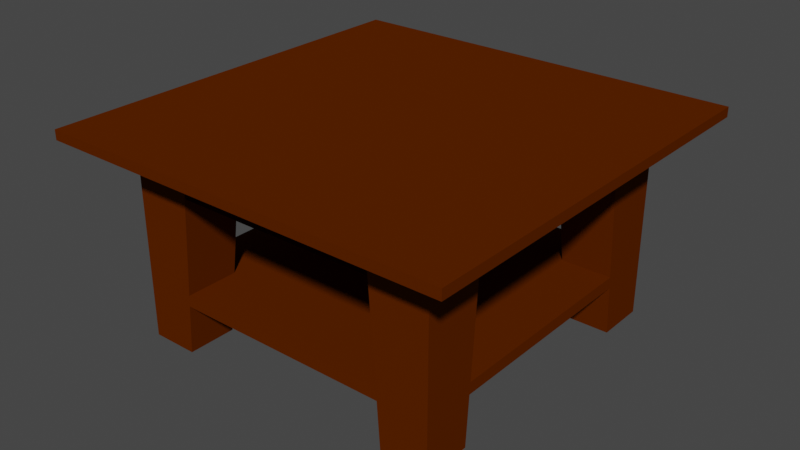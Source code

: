 # Source: CoffeeTable.blend  (saved by Blender 2.83.19; exported with 4.5.12 LTS)
import bpy
from mathutils import Matrix  # noqa: F401  (used for matrix-valued properties, if any)

bpy.ops.wm.read_factory_settings(use_empty=True)
scene = bpy.context.scene
scene.name = 'Scene'

# ---- collections
col_collection = bpy.data.collections.new('Collection'); scene.collection.children.link(col_collection)

# ---- materials (node trees are filled in below, after node groups)
mat_wood = bpy.data.materials.new('Wood')
mat_wood.alpha_threshold = 0.0
mat_wood.use_transparent_shadow = False
mat_wood.diffuse_color = (0.0999, 0.0185, 0.0, 1.0)
mat_wood.roughness = 0.6
mat_wood.specular_intensity = 1.0
mat_wood.line_color = (0.0, 0.0, 0.0, 1.0)

# ---- material node trees

# ---- world
world_world = bpy.data.worlds.new('World'); scene.world = world_world
world_world.use_nodes = True; world_world.node_tree.nodes.clear()
_N = world_world.node_tree.nodes; _L = world_world.node_tree.links
n0 = _N.new('ShaderNodeOutputWorld'); n0.name = 'World Output'; n0.location = (300, 300)
n1 = _N.new('ShaderNodeBackground'); n1.name = 'Background'; n1.location = (10, 300)
n1.inputs[0].default_value = (0.05088, 0.05088, 0.05088, 1.0)
_L.new(n1.outputs[0], n0.inputs[0])
n0.is_active_output = True
world_world.color = (0.05088, 0.05088, 0.05088)
world_world.use_sun_shadow = False
world_world.sun_shadow_jitter_overblur = 0.0

# ---- meshes
me_leg1 = bpy.data.meshes.new('Leg1')
me_leg1.from_pydata([(0.9667, 0.9663, 0.766), (0.9667, 0.9663, -0.434), (0.9667, 0.6675, -0.434), (0.9667, 0.585, 0.766), (0.6833, 0.9663, -0.434), (0.6, 0.9663, 0.766), (0.6833, 0.6675, -0.434), (0.9667, 0.6018, 0.522), (0.6169, 0.9663, 0.522), (0.6169, 0.6018, 0.522), (0.9667, 0.642, -0.06383), (0.6576, 0.642, -0.06383), (0.6576, 0.9663, -0.06383), (0.9667, 0.6468, -0.1335), (0.6625, 0.6468, -0.1335), (0.6625, 0.9663, -0.1335)], [], [(2, 6, 4, 1), (2, 13, 14, 6), (9, 8, 12, 11), (11, 10, 7, 9), (1, 0, 3, 7, 10, 13, 2), (14, 15, 4, 6), (0, 1, 4, 15, 12, 8, 5)])
_uv = me_leg1.uv_layers.new(name='UVMap')
_uv.uv.foreach_set('vector', [0.375, 0.5437, 0.3333, 0.5437, 0.3333, 0.5, 0.375, 0.5, 0.0, 0.0, 0.0, 0.0, 0.0, 0.0, 0.0, 0.0, 0.0, 0.0, 0.5742, 0.4583, 0.4521, 0.4583, 0.0, 0.0, 0.0, 0.0, 0.0, 0.0, 0.0, 0.0, 0.0, 0.0, 0.375, 0.5, 0.625, 0.5, 0.0, 0.0, 0.07624, 0.1106, 0.2593, 0.376, 0.2811, 0.4076, 0.375, 0.5437, 0.0, 0.0, 0.4376, 0.4583, 0.375, 0.4583, 0.0, 0.0, 0.625, 0.5, 0.375, 0.5, 0.375, 0.4583, 0.4376, 0.4583, 0.4521, 0.4583, 0.5742, 0.4583, 0.625, 0.4583])
me_leg1.materials.append(mat_wood)
me_leg1.use_remesh_preserve_volume = False
me_leg1.use_remesh_preserve_attributes = False
me_leg1.use_mirror_vertex_groups = False
me_leg1.update()
me_top = bpy.data.meshes.new('Top')
me_top.from_pydata([(0.9667, 0.9663, 0.766), (0.9667, -0.9663, 0.766), (-0.9667, 0.9663, 0.766), (-0.9667, -0.9663, 0.766), (-0.9667, 0.585, 0.766), (0.9667, 0.585, 0.766), (-0.9667, -0.585, 0.766), (0.9667, -0.585, 0.766), (-0.6, 0.9663, 0.766), (-0.6, 0.585, 0.766), (0.6, 0.9663, 0.766), (0.6, 0.585, 0.766), (-0.6, -0.9663, 0.766), (0.6, -0.9663, 0.766), (-0.6, -0.585, 0.766), (0.6, -0.585, 0.766), (1.25, 1.25, 0.766), (1.25, 1.25, 0.826), (1.25, -1.25, 0.766), (-1.25, 1.25, 0.766), (-1.25, 1.25, 0.826), (1.25, -1.25, 0.826), (-1.25, -1.25, 0.766), (-1.25, -1.25, 0.826), (-0.9667, -0.6018, 0.522), (-0.6169, -0.9663, 0.522), (-0.9667, 0.6018, 0.522), (0.9667, -0.6018, 0.522), (0.6169, -0.9663, 0.522), (-0.6169, 0.9663, 0.522), (0.9667, 0.6018, 0.522), (0.6169, 0.9663, 0.522), (-0.6169, 0.6018, 0.522), (-0.6169, -0.6018, 0.522), (0.6169, 0.6018, 0.522), (0.6169, -0.6018, 0.522), (0.3, -0.585, 0.766), (-0.3, -0.585, 0.766), (0.3, 0.585, 0.766), (0.3, 0.9663, 0.766), (-0.3, 0.585, 0.766), (0.3, -0.9663, 0.766), (0.6, 0.3474, 0.766), (0.6, -0.3474, 0.766), (-0.3, 0.9663, 0.766), (-0.3, -0.9663, 0.766), (-0.6, 0.3474, 0.766), (-0.6, -0.3474, 0.766), (0.9667, 0.3474, 0.766), (0.9667, -0.3474, 0.766), (-0.9667, 0.3474, 0.766), (-0.9667, -0.3474, 0.766), (0.0, 0.6018, 0.522), (0.0, 0.9663, 0.522), (0.3, 0.585, 0.767), (0.6177, 0.6018, 0.5224), (0.6177, 0.9663, 0.5224), (0.3, 0.9663, 0.767), (0.0, 0.9663, 0.523), (0.0, 0.6018, 0.523), (0.6169, 0.9663, 0.5214), (-0.3, 0.585, 0.767), (0.0, -0.6018, 0.522), (0.0, -0.9663, 0.522), (0.3, -0.585, 0.767), (0.6177, -0.6018, 0.5224), (0.6177, -0.9663, 0.5224), (0.3, -0.9663, 0.767), (-0.6177, 0.6018, 0.5224), (-0.6177, 0.9663, 0.5224), (-0.3, 0.9663, 0.767), (0.0, -0.9663, 0.523), (0.0, -0.6018, 0.523), (0.6169, -0.9663, 0.5214), (0.6169, 0.0, 0.522), (0.9667, 0.0, 0.522), (0.9667, -0.3462, 0.766), (0.9667, -0.6009, 0.5217), (0.6169, -0.6009, 0.5217), (0.6, -0.3462, 0.766), (0.9667, 0.3475, 0.767), (0.9667, 0.6026, 0.5223), (0.6169, 0.6026, 0.5223), (0.6, 0.3475, 0.767), (0.9667, 0.0, 0.5229), (0.6169, 0.0, 0.5229), (0.6169, 0.6018, 0.5214), (0.9667, 0.6018, 0.5214), (0.9667, -0.6018, 0.5214), (0.6169, -0.6018, 0.5214), (-0.6169, 0.9663, 0.5214), (-0.3, -0.585, 0.767), (-0.6177, -0.6018, 0.5224), (-0.6177, -0.9663, 0.5224), (-0.3, -0.9663, 0.767), (-0.6169, -0.9663, 0.5214), (-0.6169, 0.0, 0.522), (-0.9667, 0.0, 0.522), (-0.9667, -0.3462, 0.766), (-0.9667, -0.6009, 0.5217), (-0.6169, -0.6009, 0.5217), (-0.6, -0.3462, 0.766), (-0.9667, 0.3475, 0.767), (-0.9667, 0.6026, 0.5223), (-0.6169, 0.6026, 0.5223), (-0.6, 0.3475, 0.767), (-0.9667, 0.0, 0.5229), (-0.6169, 0.0, 0.5229), (-0.6169, 0.6018, 0.5214), (-0.9667, 0.6018, 0.5214), (-0.9667, -0.6018, 0.5214), (-0.6169, -0.6018, 0.5214)], [], [(32, 9, 4, 26), (63, 25, 95, 73, 28), (13, 15, 35, 28), (90, 60, 86, 108), (33, 24, 6, 14), (12, 25, 33, 14), (10, 31, 34, 11), (26, 109, 110, 24, 97), (61, 70, 69, 68), (31, 39, 53, 44, 29, 69, 70, 58, 57, 56), (40, 32, 29, 44), (20, 17, 16, 19), (45, 37, 62, 63), (35, 15, 7, 27), (34, 30, 5, 11), (8, 9, 32, 29), (60, 90, 29, 53, 31), (70, 61, 59, 58), (3, 12, 14, 37, 45, 41, 13, 1, 18, 22, 19, 16, 0, 10, 11, 38, 39, 44, 8, 2, 4, 50, 51, 6), (36, 35, 28, 41), (41, 63, 62, 36), (29, 32, 52, 53), (37, 33, 92, 91), (23, 22, 18, 21), (37, 45, 25, 33), (44, 53, 52, 40), (110, 109, 108, 111), (33, 25, 93, 92), (38, 39, 31, 34), (31, 53, 52, 34), (39, 38, 52, 53), (54, 55, 56, 57), (57, 58, 59, 54), (21, 18, 16, 17), (32, 68, 69, 29), (40, 61, 68, 32), (44, 39, 38, 11, 5, 0, 16, 18, 1, 7, 15, 13, 41, 45, 37, 14, 6, 51, 50, 4, 9, 8), (52, 59, 61, 40), (52, 38, 54, 59), (38, 34, 55, 54), (34, 31, 56, 55), (25, 63, 62, 33), (29, 90, 108, 32), (31, 34, 86, 60), (32, 108, 86, 34, 52), (45, 63, 41, 28, 66, 67, 71, 94, 93, 25), (28, 35, 62, 63), (62, 37, 91, 72), (94, 71, 72, 91), (21, 17, 20, 23), (64, 67, 66, 65), (67, 64, 72, 71), (88, 89, 86, 87), (23, 20, 19, 22), (25, 33, 111, 95), (62, 72, 64, 36), (36, 64, 65, 35), (35, 65, 66, 28), (35, 74, 34, 86, 89), (51, 47, 33, 24), (33, 62, 35, 89, 111), (97, 96, 32, 26), (28, 73, 89, 35), (95, 111, 89, 73), (50, 26, 32, 46), (24, 33, 96, 97), (91, 92, 93, 94), (75, 30, 34, 74), (27, 75, 74, 35), (49, 27, 35, 43), (48, 42, 34, 30), (49, 43, 74, 75), (42, 48, 75, 74), (76, 79, 78, 77), (80, 81, 82, 83), (76, 84, 85, 79), (83, 85, 84, 80), (49, 75, 48, 30, 81, 80, 84, 76), (35, 78, 79, 43), (74, 43, 79, 85, 83, 82, 34, 42), (30, 34, 82, 81), (49, 76, 77, 27), (27, 77, 78, 35), (30, 75, 27, 88, 87), (34, 30, 87, 86), (27, 35, 89, 88), (51, 97, 96, 47), (46, 96, 97, 50), (98, 99, 100, 101), (102, 105, 104, 103), (98, 101, 107, 106), (105, 102, 106, 107), (51, 98, 106, 102, 103, 26, 50, 97), (33, 47, 101, 100), (107, 101, 47, 96, 46, 32, 104, 105), (26, 103, 104, 32), (51, 24, 99, 98), (24, 33, 100, 99), (32, 108, 109, 26), (33, 111, 108, 32, 96), (24, 110, 111, 33)])
_uv = me_top.uv_layers.new(name='UVMap')
_uv.uv.foreach_set('vector', [0.0, 0.0, 0.0, 0.0, 0.0, 0.0, 0.0, 0.0, 0.5742, 0.375, 0.5742, 0.4583, 0.5742, 0.4583, 0.5742, 0.4583, 0.5742, 0.4583, 0.625, 0.4583, 0.0, 0.0, 0.0, 0.0, 0.5742, 0.4583, 0.5742, 0.4583, 0.5742, 0.4583, 0.0, 0.0, 0.0, 0.0, 0.0, 0.0, 0.0, 0.0, 0.0, 0.0, 0.0, 0.0, 0.625, 0.4583, 0.5742, 0.4583, 0.0, 0.0, 0.0, 0.0, 0.625, 0.4583, 0.5742, 0.4583, 0.0, 0.0, 0.0, 0.0, 0.0, 0.0, 0.0, 0.0, 0.0, 0.0, 0.0, 0.0, 0.0, 0.0, 0.0, 0.0, 0.625, 0.4167, 0.5742, 0.4583, 0.0, 0.0, 0.5742, 0.4583, 0.625, 0.4167, 0.5742, 0.375, 0.625, 0.4167, 0.5742, 0.4583, 0.5742, 0.4583, 0.625, 0.4167, 0.5742, 0.375, 0.625, 0.4167, 0.5742, 0.4583, 0.0, 0.0, 0.0, 0.0, 0.5742, 0.4583, 0.625, 0.4167, 0.625, 0.5, 0.625, 0.5, 0.625, 0.5, 0.625, 0.5, 0.625, 0.4167, 0.0, 0.0, 0.0, 0.0, 0.5742, 0.375, 0.0, 0.0, 0.0, 0.0, 0.0, 0.0, 0.0, 0.0, 0.0, 0.0, 0.0, 0.0, 0.0, 0.0, 0.0, 0.0, 0.625, 0.4583, 0.0, 0.0, 0.0, 0.0, 0.5742, 0.4583, 0.5742, 0.4583, 0.5742, 0.4583, 0.5742, 0.4583, 0.5742, 0.375, 0.5742, 0.4583, 0.625, 0.4167, 0.0, 0.0, 0.0, 0.0, 0.5742, 0.375, 0.625, 0.5, 0.625, 0.4583, 0.0, 0.0, 0.0, 0.0, 0.625, 0.4167, 0.625, 0.4167, 0.625, 0.4583, 0.625, 0.5, 0.625, 0.5, 0.625, 0.5, 0.625, 0.5, 0.625, 0.5, 0.625, 0.5, 0.625, 0.4583, 0.0, 0.0, 0.0, 0.0, 0.625, 0.4167, 0.625, 0.4167, 0.625, 0.4583, 0.625, 0.5, 0.0, 0.0, 0.0, 0.0, 0.0, 0.0, 0.0, 0.0, 0.0, 0.0, 0.0, 0.0, 0.5742, 0.4583, 0.625, 0.4167, 0.625, 0.4167, 0.5742, 0.375, 0.0, 0.0, 0.0, 0.0, 0.5742, 0.4583, 0.0, 0.0, 0.0, 0.0, 0.5742, 0.375, 0.0, 0.0, 0.0, 0.0, 0.0, 0.0, 0.0, 0.0, 0.625, 0.5, 0.625, 0.5, 0.625, 0.5, 0.625, 0.5, 0.0, 0.0, 0.625, 0.4167, 0.5742, 0.4583, 0.0, 0.0, 0.625, 0.4167, 0.5742, 0.375, 0.0, 0.0, 0.0, 0.0, 0.0, 0.0, 0.0, 0.0, 0.0, 0.0, 0.0, 0.0, 0.0, 0.0, 0.5742, 0.4583, 0.5742, 0.4583, 0.0, 0.0, 0.0, 0.0, 0.625, 0.4167, 0.5742, 0.4583, 0.0, 0.0, 0.5742, 0.4583, 0.5742, 0.375, 0.0, 0.0, 0.0, 0.0, 0.625, 0.4167, 0.0, 0.0, 0.0, 0.0, 0.5742, 0.375, 0.0, 0.0, 0.0, 0.0, 0.5742, 0.4583, 0.625, 0.4167, 0.625, 0.4167, 0.5742, 0.375, 0.0, 0.0, 0.0, 0.0, 0.625, 0.5, 0.625, 0.5, 0.625, 0.5, 0.625, 0.5, 0.0, 0.0, 0.0, 0.0, 0.5742, 0.4583, 0.5742, 0.4583, 0.0, 0.0, 0.0, 0.0, 0.0, 0.0, 0.0, 0.0, 0.625, 0.4167, 0.625, 0.4167, 0.0, 0.0, 0.0, 0.0, 0.0, 0.0, 0.625, 0.5, 0.625, 0.5, 0.625, 0.5, 0.625, 0.5, 0.0, 0.0, 0.0, 0.0, 0.625, 0.4583, 0.625, 0.4167, 0.625, 0.4167, 0.0, 0.0, 0.0, 0.0, 0.0, 0.0, 0.0, 0.0, 0.0, 0.0, 0.0, 0.0, 0.0, 0.0, 0.625, 0.4583, 0.0, 0.0, 0.0, 0.0, 0.0, 0.0, 0.0, 0.0, 0.0, 0.0, 0.0, 0.0, 0.0, 0.0, 0.0, 0.0, 0.0, 0.0, 0.0, 0.0, 0.0, 0.0, 0.0, 0.0, 0.0, 0.0, 0.5742, 0.4583, 0.5742, 0.4583, 0.0, 0.0, 0.5742, 0.4583, 0.5742, 0.375, 0.0, 0.0, 0.0, 0.0, 0.5742, 0.4583, 0.5742, 0.4583, 0.0, 0.0, 0.0, 0.0, 0.5742, 0.4583, 0.0, 0.0, 0.0, 0.0, 0.5742, 0.4583, 0.0, 0.0, 0.0, 0.0, 0.0, 0.0, 0.0, 0.0, 0.0, 0.0, 0.625, 0.4167, 0.5742, 0.375, 0.625, 0.4167, 0.5742, 0.4583, 0.5742, 0.4583, 0.625, 0.4167, 0.5742, 0.375, 0.625, 0.4167, 0.5742, 0.4583, 0.5742, 0.4583, 0.5742, 0.4583, 0.0, 0.0, 0.0, 0.0, 0.5742, 0.375, 0.0, 0.0, 0.0, 0.0, 0.0, 0.0, 0.0, 0.0, 0.625, 0.4167, 0.5742, 0.375, 0.0, 0.0, 0.0, 0.0, 0.625, 0.5, 0.625, 0.5, 0.625, 0.5, 0.625, 0.5, 0.0, 0.0, 0.625, 0.4167, 0.5742, 0.4583, 0.0, 0.0, 0.625, 0.4167, 0.0, 0.0, 0.0, 0.0, 0.5742, 0.375, 0.0, 0.0, 0.0, 0.0, 0.0, 0.0, 0.0, 0.0, 0.625, 0.5, 0.625, 0.5, 0.625, 0.5, 0.625, 0.5, 0.5742, 0.4583, 0.0, 0.0, 0.0, 0.0, 0.5742, 0.4583, 0.0, 0.0, 0.0, 0.0, 0.0, 0.0, 0.0, 0.0, 0.0, 0.0, 0.0, 0.0, 0.0, 0.0, 0.0, 0.0, 0.0, 0.0, 0.0, 0.0, 0.5742, 0.4583, 0.5742, 0.4583, 0.0, 0.0, 0.0, 0.0, 0.0, 0.0, 0.0, 0.0, 0.0, 0.0, 0.0, 0.0, 0.0, 0.0, 0.0, 0.0, 0.0, 0.0, 0.0, 0.0, 0.0, 0.0, 0.0, 0.0, 0.0, 0.0, 0.0, 0.0, 0.0, 0.0, 0.0, 0.0, 0.0, 0.0, 0.0, 0.0, 0.5742, 0.4583, 0.5742, 0.4583, 0.0, 0.0, 0.0, 0.0, 0.5742, 0.4583, 0.0, 0.0, 0.0, 0.0, 0.5742, 0.4583, 0.0, 0.0, 0.0, 0.0, 0.0, 0.0, 0.0, 0.0, 0.0, 0.0, 0.0, 0.0, 0.0, 0.0, 0.0, 0.0, 0.0, 0.0, 0.0, 0.0, 0.5742, 0.4583, 0.625, 0.4167, 0.0, 0.0, 0.0, 0.0, 0.0, 0.0, 0.0, 0.0, 0.0, 0.0, 0.0, 0.0, 0.0, 0.0, 0.0, 0.0, 0.0, 0.0, 0.0, 0.0, 0.0, 0.0, 0.0, 0.0, 0.0, 0.0, 0.0, 0.0, 0.0, 0.0, 0.0, 0.0, 0.0, 0.0, 0.0, 0.0, 0.0, 0.0, 0.0, 0.0, 0.0, 0.0, 0.0, 0.0, 0.0, 0.0, 0.0, 0.0, 0.0, 0.0, 0.0, 0.0, 0.0, 0.0, 0.0, 0.0, 0.0, 0.0, 0.0, 0.0, 0.0, 0.0, 0.0, 0.0, 0.0, 0.0, 0.0, 0.0, 0.0, 0.0, 0.0, 0.0, 0.0, 0.0, 0.0, 0.0, 0.0, 0.0, 0.0, 0.0, 0.0, 0.0, 0.0, 0.0, 0.0, 0.0, 0.0, 0.0, 0.0, 0.0, 0.0, 0.0, 0.0, 0.0, 0.0, 0.0, 0.0, 0.0, 0.0, 0.0, 0.0, 0.0, 0.0, 0.0, 0.0, 0.0, 0.0, 0.0, 0.0, 0.0, 0.0, 0.0, 0.0, 0.0, 0.0, 0.0, 0.0, 0.0, 0.0, 0.0, 0.0, 0.0, 0.0, 0.0, 0.0, 0.0, 0.0, 0.0, 0.0, 0.0, 0.0, 0.0, 0.0, 0.0, 0.0, 0.0, 0.0, 0.0, 0.0, 0.0, 0.0, 0.0, 0.0, 0.0, 0.0, 0.0, 0.0, 0.0, 0.0, 0.0, 0.0, 0.0, 0.0, 0.0, 0.0, 0.0, 0.0, 0.0, 0.0, 0.0, 0.0, 0.0, 0.0, 0.0, 0.0, 0.0, 0.0, 0.0, 0.0, 0.0, 0.0, 0.0, 0.0, 0.0, 0.0, 0.0, 0.0, 0.0, 0.0, 0.0, 0.0, 0.0, 0.0, 0.0, 0.0, 0.0, 0.0, 0.0, 0.0, 0.0, 0.0, 0.0, 0.0, 0.0, 0.0, 0.0, 0.0, 0.0, 0.0, 0.0, 0.0, 0.0, 0.0, 0.0, 0.0, 0.0, 0.0, 0.0, 0.0, 0.0, 0.0, 0.0, 0.0, 0.0, 0.0, 0.0, 0.0, 0.0, 0.0, 0.0, 0.0, 0.0, 0.0, 0.0, 0.0, 0.0, 0.0, 0.0, 0.0, 0.0, 0.0, 0.0, 0.0, 0.0, 0.0, 0.0, 0.0, 0.0, 0.0, 0.0, 0.0, 0.0, 0.0, 0.0, 0.0, 0.0, 0.0, 0.0, 0.0, 0.0, 0.0, 0.0, 0.0, 0.0, 0.0, 0.0, 0.0, 0.0, 0.0, 0.0, 0.0, 0.0, 0.0, 0.0, 0.0, 0.0, 0.0, 0.0, 0.0, 0.0, 0.0, 0.0, 0.0, 0.0, 0.0, 0.0, 0.0, 0.0, 0.0, 0.0, 0.0, 0.0, 0.0, 0.0, 0.0, 0.0, 0.0, 0.0, 0.0, 0.0, 0.0, 0.0, 0.0, 0.0, 0.0, 0.0, 0.0, 0.0, 0.0, 0.0, 0.0, 0.0, 0.0, 0.0, 0.0, 0.0, 0.0, 0.0])
me_top.materials.append(mat_wood)
me_top.use_remesh_preserve_volume = False
me_top.use_remesh_preserve_attributes = False
me_top.use_mirror_vertex_groups = False
me_top.update()
me_shelf = bpy.data.meshes.new('Shelf')
me_shelf.from_pydata([(-0.6169, -0.6018, 0.522), (0.6576, -0.642, -0.06383), (-0.6576, 0.9663, -0.06383), (0.9667, 0.642, -0.06383), (-0.6576, -0.642, -0.06383), (-0.6576, -0.9663, -0.06383), (-0.6576, 0.642, -0.06383), (-0.9667, -0.642, -0.06383), (0.6576, 0.642, -0.06383), (0.9667, -0.642, -0.06383), (0.6576, -0.9663, -0.06383), (0.6576, 0.9663, -0.06383), (-0.9667, 0.642, -0.06383), (0.6625, -0.6468, -0.1335), (-0.6625, 0.9663, -0.1335), (0.9667, 0.6468, -0.1335), (-0.6625, -0.6468, -0.1335), (-0.6625, -0.9663, -0.1335), (-0.6625, 0.6468, -0.1335), (-0.9667, -0.6468, -0.1335), (0.6625, 0.6468, -0.1335), (0.9667, -0.6468, -0.1335), (0.6625, -0.9663, -0.1335), (0.6625, 0.9663, -0.1335), (-0.9667, 0.6468, -0.1335)], [(0, 4)], [(4, 16, 17, 5), (8, 20, 23, 11), (10, 22, 13, 1), (2, 14, 18, 6), (24, 12, 6, 18), (20, 8, 3, 15), (21, 9, 1, 13), (16, 4, 7, 19), (20, 15, 21, 13, 22, 17, 16, 19, 24, 18, 14, 23), (12, 24, 19, 7), (2, 11, 23, 14), (9, 21, 15, 3), (10, 5, 17, 22), (4, 5, 10, 1, 9, 3, 8, 11, 2, 6, 12, 7)])
_uv = me_shelf.uv_layers.new(name='UVMap')
_uv.uv.foreach_set('vector', [0.0, 0.0, 0.0, 0.0, 0.4376, 0.4583, 0.4521, 0.4583, 0.0, 0.0, 0.0, 0.0, 0.4376, 0.4583, 0.4521, 0.4583, 0.4521, 0.4583, 0.4376, 0.4583, 0.0, 0.0, 0.0, 0.0, 0.4521, 0.4583, 0.4376, 0.4583, 0.0, 0.0, 0.0, 0.0, 0.0, 0.0, 0.0, 0.0, 0.0, 0.0, 0.0, 0.0, 0.0, 0.0, 0.0, 0.0, 0.0, 0.0, 0.0, 0.0, 0.0, 0.0, 0.0, 0.0, 0.0, 0.0, 0.0, 0.0, 0.0, 0.0, 0.0, 0.0, 0.0, 0.0, 0.0, 0.0, 0.0, 0.0, 0.0, 0.0, 0.0, 0.0, 0.0, 0.0, 0.4376, 0.4583, 0.4376, 0.4583, 0.0, 0.0, 0.0, 0.0, 0.0, 0.0, 0.0, 0.0, 0.4376, 0.4583, 0.4376, 0.4583, 0.0, 0.0, 0.0, 0.0, 0.0, 0.0, 0.0, 0.0, 0.0, 0.0, 0.0, 0.0, 0.0, 0.0, 0.0, 0.0, 0.0, 0.0, 0.0, 0.0, 0.0, 0.0, 0.0, 0.0, 0.0, 0.0, 0.0, 0.0, 0.0, 0.0, 0.0, 0.0, 0.0, 0.0, 0.0, 0.0, 0.0, 0.0, 0.0, 0.0, 0.0, 0.0, 0.0, 0.0, 0.0, 0.0, 0.0, 0.0, 0.0, 0.0, 0.0, 0.0, 0.0, 0.0, 0.0, 0.0])
me_shelf.materials.append(mat_wood)
me_shelf.use_remesh_preserve_volume = False
me_shelf.use_remesh_preserve_attributes = False
me_shelf.use_mirror_vertex_groups = False
me_shelf.update()
me_leg2 = bpy.data.meshes.new('Leg2')
me_leg2.from_pydata([(0.9667, -0.9663, 0.766), (0.6, -0.9663, 0.766), (0.9667, -0.585, 0.766), (0.9667, -0.9663, -0.434), (0.9667, -0.6675, -0.434), (0.6833, -0.9663, -0.434), (0.6833, -0.6675, -0.434), (0.6625, -0.9663, -0.1335), (0.6576, -0.9663, -0.06383), (0.6625, -0.6468, -0.1335), (0.9667, -0.6468, -0.1335), (0.9667, -0.642, -0.06383), (0.9667, -0.6018, 0.522), (0.6576, -0.642, -0.06383), (0.6169, -0.6018, 0.522), (0.6169, -0.9663, 0.522)], [], [(7, 5, 3, 0, 1, 15, 8), (0, 3, 4, 10, 11, 12, 2), (4, 3, 5, 6), (7, 9, 6, 5), (4, 6, 9, 10), (11, 13, 14, 12), (14, 13, 8, 15)])
_uv = me_leg2.uv_layers.new(name='UVMap')
_uv.uv.foreach_set('vector', [0.4376, 0.4583, 0.375, 0.4583, 0.375, 0.5, 0.625, 0.5, 0.625, 0.4583, 0.5742, 0.4583, 0.4521, 0.4583, 0.625, 0.5, 0.375, 0.5, 0.375, 0.5437, 0.2811, 0.4076, 0.2593, 0.376, 0.07624, 0.1106, 0.0, 0.0, 0.375, 0.5437, 0.375, 0.5, 0.3333, 0.5, 0.3333, 0.5437, 0.4376, 0.4583, 0.0, 0.0, 0.0, 0.0, 0.375, 0.4583, 0.0, 0.0, 0.0, 0.0, 0.0, 0.0, 0.0, 0.0, 0.0, 0.0, 0.0, 0.0, 0.0, 0.0, 0.0, 0.0, 0.0, 0.0, 0.0, 0.0, 0.4521, 0.4583, 0.5742, 0.4583])
me_leg2.materials.append(mat_wood)
me_leg2.use_remesh_preserve_volume = False
me_leg2.use_remesh_preserve_attributes = False
me_leg2.use_mirror_vertex_groups = False
me_leg2.update()
me_leg3 = bpy.data.meshes.new('Leg3')
me_leg3.from_pydata([(-0.9667, 0.9663, 0.766), (-0.9667, 0.585, 0.766), (-0.6, 0.9663, 0.766), (-0.9667, 0.9663, -0.434), (-0.9667, 0.6675, -0.434), (-0.6833, 0.9663, -0.434), (-0.6625, 0.9663, -0.1335), (-0.6833, 0.6675, -0.434), (-0.6625, 0.6468, -0.1335), (-0.9667, 0.6468, -0.1335), (-0.9667, 0.642, -0.06383), (-0.9667, 0.6018, 0.522), (-0.6576, 0.642, -0.06383), (-0.6169, 0.6018, 0.522), (-0.6576, 0.9663, -0.06383), (-0.6169, 0.9663, 0.522)], [], [(0, 3, 4, 9, 10, 11, 1), (3, 0, 2, 15, 14, 6, 5), (4, 3, 5, 7), (6, 8, 7, 5), (4, 7, 8, 9), (10, 12, 13, 11), (13, 12, 14, 15)])
_uv = me_leg3.uv_layers.new(name='UVMap')
_uv.uv.foreach_set('vector', [0.625, 0.5, 0.375, 0.5, 0.375, 0.5437, 0.2811, 0.4076, 0.2593, 0.376, 0.07624, 0.1106, 0.0, 0.0, 0.375, 0.5, 0.625, 0.5, 0.625, 0.4583, 0.5742, 0.4583, 0.4521, 0.4583, 0.4376, 0.4583, 0.375, 0.4583, 0.375, 0.5437, 0.375, 0.5, 0.3333, 0.5, 0.3333, 0.5437, 0.4376, 0.4583, 0.0, 0.0, 0.0, 0.0, 0.375, 0.4583, 0.0, 0.0, 0.0, 0.0, 0.0, 0.0, 0.0, 0.0, 0.0, 0.0, 0.0, 0.0, 0.0, 0.0, 0.0, 0.0, 0.0, 0.0, 0.0, 0.0, 0.4521, 0.4583, 0.5742, 0.4583])
me_leg3.materials.append(mat_wood)
me_leg3.use_remesh_preserve_volume = False
me_leg3.use_remesh_preserve_attributes = False
me_leg3.use_mirror_vertex_groups = False
me_leg3.update()
me_leg4 = bpy.data.meshes.new('Leg4')
me_leg4.from_pydata([(-0.9667, -0.9663, 0.766), (-0.6, -0.9663, 0.766), (-0.9667, -0.585, 0.766), (-0.9667, -0.9663, -0.434), (-0.9667, -0.6675, -0.434), (-0.6833, -0.9663, -0.434), (-0.6833, -0.6675, -0.434), (-0.6625, -0.9663, -0.1335), (-0.6576, -0.9663, -0.06383), (-0.6625, -0.6468, -0.1335), (-0.9667, -0.6468, -0.1335), (-0.9667, -0.642, -0.06383), (-0.9667, -0.6018, 0.522), (-0.6576, -0.642, -0.06383), (-0.6169, -0.6018, 0.522), (-0.6169, -0.9663, 0.522)], [], [(3, 5, 7, 8, 15, 1, 0), (11, 10, 4, 3, 0, 2, 12), (4, 6, 5, 3), (9, 7, 5, 6), (4, 10, 9, 6), (13, 11, 12, 14), (14, 15, 8, 13)])
_uv = me_leg4.uv_layers.new(name='UVMap')
_uv.uv.foreach_set('vector', [0.375, 0.5, 0.375, 0.4583, 0.4376, 0.4583, 0.4521, 0.4583, 0.5742, 0.4583, 0.625, 0.4583, 0.625, 0.5, 0.2593, 0.376, 0.2811, 0.4076, 0.375, 0.5437, 0.375, 0.5, 0.625, 0.5, 0.0, 0.0, 0.07624, 0.1106, 0.375, 0.5437, 0.3333, 0.5437, 0.3333, 0.5, 0.375, 0.5, 0.0, 0.0, 0.4376, 0.4583, 0.375, 0.4583, 0.0, 0.0, 0.0, 0.0, 0.0, 0.0, 0.0, 0.0, 0.0, 0.0, 0.0, 0.0, 0.0, 0.0, 0.0, 0.0, 0.0, 0.0, 0.0, 0.0, 0.5742, 0.4583, 0.4521, 0.4583, 0.0, 0.0])
me_leg4.materials.append(mat_wood)
me_leg4.use_remesh_preserve_volume = False
me_leg4.use_remesh_preserve_attributes = False
me_leg4.use_mirror_vertex_groups = False
me_leg4.update()

# ---- objects
ob_leg1 = bpy.data.objects.new('Leg1', me_leg1)
ob_table = bpy.data.objects.new('Table', me_top)
ob_shelf = bpy.data.objects.new('Shelf', me_shelf)
ob_leg2 = bpy.data.objects.new('Leg2', me_leg2)
ob_leg3 = bpy.data.objects.new('Leg3', me_leg3)
ob_leg4 = bpy.data.objects.new('Leg4', me_leg4)

# ---- transforms, parenting, visibility, modifiers, constraints
ob_leg1.parent = ob_table
ob_leg1.location = (0.0, 0.0, 0.0)
ob_leg1.lock_rotations_4d = False
ob_leg1.empty_display_type = 'ARROWS'
ob_leg1.lineart.crease_threshold = 0.0
ob_table.location = (0.0, 0.0, 0.0)
ob_table.lock_rotations_4d = False
ob_table.empty_display_type = 'ARROWS'
ob_table.lineart.crease_threshold = 0.0
ob_shelf.parent = ob_table
ob_shelf.location = (0.0, 0.0, 0.0)
ob_shelf.lock_rotations_4d = False
ob_shelf.empty_display_type = 'ARROWS'
ob_shelf.lineart.crease_threshold = 0.0
ob_leg2.parent = ob_table
ob_leg2.location = (0.0, 0.0, 0.0)
ob_leg2.lock_rotations_4d = False
ob_leg2.empty_display_type = 'ARROWS'
ob_leg2.lineart.crease_threshold = 0.0
ob_leg3.parent = ob_table
ob_leg3.location = (0.0, 0.0, 0.0)
ob_leg3.lock_rotations_4d = False
ob_leg3.empty_display_type = 'ARROWS'
ob_leg3.lineart.crease_threshold = 0.0
ob_leg4.parent = ob_table
ob_leg4.location = (0.0, 0.0, 0.0)
ob_leg4.lock_rotations_4d = False
ob_leg4.empty_display_type = 'ARROWS'
ob_leg4.lineart.crease_threshold = 0.0

# ---- collection membership
col_collection.objects.link(ob_leg1)
col_collection.objects.link(ob_table)
col_collection.objects.link(ob_shelf)
col_collection.objects.link(ob_leg2)
col_collection.objects.link(ob_leg3)
col_collection.objects.link(ob_leg4)

# ---- scene / render settings (as saved in the file)
scene.frame_start = 1; scene.frame_end = 250; scene.frame_set(1)
scene.render.engine = 'BLENDER_EEVEE_NEXT'
scene.cycles.use_denoising = False
scene.cycles.samples = 128
scene.cycles.sampling_pattern = 'TABULATED_SOBOL'
scene.cycles.use_adaptive_sampling = False
scene.cycles.use_light_tree = False
scene.view_settings.view_transform = 'Filmic'
bpy.context.view_layer.update()

# ---- added for rendering (the .blend has no active camera and no usable light): camera, sun
cam_auto = bpy.data.cameras.new('AutoCamera')
cam_auto.lens = 50.0
cam_auto.sensor_width = 36.0
cam_auto.clip_end = 1000.0
ob_auto_camera = bpy.data.objects.new('AutoCamera', cam_auto)
scene.collection.objects.link(ob_auto_camera)
ob_auto_camera.location = (3.47269, -4.16722, 2.97412)
ob_auto_camera.rotation_euler = (1.09748, -7.21219e-08, 0.694738)
scene.camera = ob_auto_camera
light_auto_sun = bpy.data.lights.new('AutoSun', 'SUN')
light_auto_sun.energy = 3.0
light_auto_sun.angle = 0.0523599
ob_auto_sun = bpy.data.objects.new('AutoSun', light_auto_sun)
scene.collection.objects.link(ob_auto_sun)
ob_auto_sun.rotation_euler = (0.872665, 0.174533, 0.523599)
bpy.context.view_layer.update()
